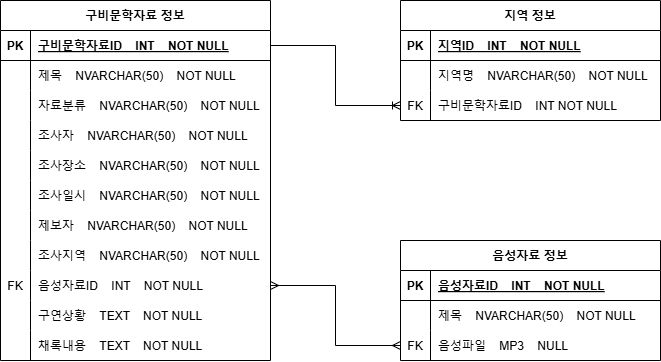

The diagram above was exported from draw.io. Its source (the exported page's mxGraphModel, read from the mxfile embedded in the PNG):
<mxGraphModel dx="1195" dy="615" grid="1" gridSize="10" guides="1" tooltips="1" connect="1" arrows="1" fold="1" page="1" pageScale="1" pageWidth="850" pageHeight="1100" math="0" shadow="0" extFonts="Permanent Marker^https://fonts.googleapis.com/css?family=Permanent+Marker">
  <root>
    <mxCell id="0" />
    <mxCell id="1" parent="0" />
    <mxCell id="C-vyLk0tnHw3VtMMgP7b-23" value="지역 정보" style="shape=table;startSize=30;container=1;collapsible=1;childLayout=tableLayout;fixedRows=1;rowLines=0;fontStyle=1;align=center;resizeLast=1;" parent="1" vertex="1">
      <mxGeometry x="480" y="160" width="260" height="120" as="geometry" />
    </mxCell>
    <mxCell id="C-vyLk0tnHw3VtMMgP7b-24" value="" style="shape=partialRectangle;collapsible=0;dropTarget=0;pointerEvents=0;fillColor=none;points=[[0,0.5],[1,0.5]];portConstraint=eastwest;top=0;left=0;right=0;bottom=1;" parent="C-vyLk0tnHw3VtMMgP7b-23" vertex="1">
      <mxGeometry y="30" width="260" height="30" as="geometry" />
    </mxCell>
    <mxCell id="C-vyLk0tnHw3VtMMgP7b-25" value="PK" style="shape=partialRectangle;overflow=hidden;connectable=0;fillColor=none;top=0;left=0;bottom=0;right=0;fontStyle=1;" parent="C-vyLk0tnHw3VtMMgP7b-24" vertex="1">
      <mxGeometry width="30" height="30" as="geometry">
        <mxRectangle width="30" height="30" as="alternateBounds" />
      </mxGeometry>
    </mxCell>
    <mxCell id="C-vyLk0tnHw3VtMMgP7b-26" value="지역ID    INT    NOT NULL" style="shape=partialRectangle;overflow=hidden;connectable=0;fillColor=none;top=0;left=0;bottom=0;right=0;align=left;spacingLeft=6;fontStyle=5;" parent="C-vyLk0tnHw3VtMMgP7b-24" vertex="1">
      <mxGeometry x="30" width="230" height="30" as="geometry">
        <mxRectangle width="230" height="30" as="alternateBounds" />
      </mxGeometry>
    </mxCell>
    <mxCell id="C-vyLk0tnHw3VtMMgP7b-27" value="" style="shape=partialRectangle;collapsible=0;dropTarget=0;pointerEvents=0;fillColor=none;points=[[0,0.5],[1,0.5]];portConstraint=eastwest;top=0;left=0;right=0;bottom=0;" parent="C-vyLk0tnHw3VtMMgP7b-23" vertex="1">
      <mxGeometry y="60" width="260" height="30" as="geometry" />
    </mxCell>
    <mxCell id="C-vyLk0tnHw3VtMMgP7b-28" value="" style="shape=partialRectangle;overflow=hidden;connectable=0;fillColor=none;top=0;left=0;bottom=0;right=0;" parent="C-vyLk0tnHw3VtMMgP7b-27" vertex="1">
      <mxGeometry width="30" height="30" as="geometry">
        <mxRectangle width="30" height="30" as="alternateBounds" />
      </mxGeometry>
    </mxCell>
    <mxCell id="C-vyLk0tnHw3VtMMgP7b-29" value="지역명    NVARCHAR(50)    NOT NULL" style="shape=partialRectangle;overflow=hidden;connectable=0;fillColor=none;top=0;left=0;bottom=0;right=0;align=left;spacingLeft=6;" parent="C-vyLk0tnHw3VtMMgP7b-27" vertex="1">
      <mxGeometry x="30" width="230" height="30" as="geometry">
        <mxRectangle width="230" height="30" as="alternateBounds" />
      </mxGeometry>
    </mxCell>
    <mxCell id="BxIXcvV1vV75EwEJtujf-35" value="" style="shape=partialRectangle;collapsible=0;dropTarget=0;pointerEvents=0;fillColor=none;points=[[0,0.5],[1,0.5]];portConstraint=eastwest;top=0;left=0;right=0;bottom=0;" vertex="1" parent="C-vyLk0tnHw3VtMMgP7b-23">
      <mxGeometry y="90" width="260" height="30" as="geometry" />
    </mxCell>
    <mxCell id="BxIXcvV1vV75EwEJtujf-36" value="FK" style="shape=partialRectangle;overflow=hidden;connectable=0;fillColor=none;top=0;left=0;bottom=0;right=0;" vertex="1" parent="BxIXcvV1vV75EwEJtujf-35">
      <mxGeometry width="30" height="30" as="geometry">
        <mxRectangle width="30" height="30" as="alternateBounds" />
      </mxGeometry>
    </mxCell>
    <mxCell id="BxIXcvV1vV75EwEJtujf-37" value="구비문학자료ID    INT NOT NULL" style="shape=partialRectangle;overflow=hidden;connectable=0;fillColor=none;top=0;left=0;bottom=0;right=0;align=left;spacingLeft=6;" vertex="1" parent="BxIXcvV1vV75EwEJtujf-35">
      <mxGeometry x="30" width="230" height="30" as="geometry">
        <mxRectangle width="230" height="30" as="alternateBounds" />
      </mxGeometry>
    </mxCell>
    <mxCell id="BxIXcvV1vV75EwEJtujf-4" value="구비문학자료 정보" style="shape=table;startSize=30;container=1;collapsible=1;childLayout=tableLayout;fixedRows=1;rowLines=0;fontStyle=1;align=center;resizeLast=1;" vertex="1" parent="1">
      <mxGeometry x="80" y="160" width="270" height="360" as="geometry" />
    </mxCell>
    <mxCell id="BxIXcvV1vV75EwEJtujf-5" value="" style="shape=partialRectangle;collapsible=0;dropTarget=0;pointerEvents=0;fillColor=none;points=[[0,0.5],[1,0.5]];portConstraint=eastwest;top=0;left=0;right=0;bottom=1;" vertex="1" parent="BxIXcvV1vV75EwEJtujf-4">
      <mxGeometry y="30" width="270" height="30" as="geometry" />
    </mxCell>
    <mxCell id="BxIXcvV1vV75EwEJtujf-6" value="PK" style="shape=partialRectangle;overflow=hidden;connectable=0;fillColor=none;top=0;left=0;bottom=0;right=0;fontStyle=1;" vertex="1" parent="BxIXcvV1vV75EwEJtujf-5">
      <mxGeometry width="30" height="30" as="geometry">
        <mxRectangle width="30" height="30" as="alternateBounds" />
      </mxGeometry>
    </mxCell>
    <mxCell id="BxIXcvV1vV75EwEJtujf-7" value="구비문학자료ID    INT    NOT NULL" style="shape=partialRectangle;overflow=hidden;connectable=0;fillColor=none;top=0;left=0;bottom=0;right=0;align=left;spacingLeft=6;fontStyle=5;" vertex="1" parent="BxIXcvV1vV75EwEJtujf-5">
      <mxGeometry x="30" width="240" height="30" as="geometry">
        <mxRectangle width="240" height="30" as="alternateBounds" />
      </mxGeometry>
    </mxCell>
    <mxCell id="BxIXcvV1vV75EwEJtujf-8" value="" style="shape=partialRectangle;collapsible=0;dropTarget=0;pointerEvents=0;fillColor=none;points=[[0,0.5],[1,0.5]];portConstraint=eastwest;top=0;left=0;right=0;bottom=0;" vertex="1" parent="BxIXcvV1vV75EwEJtujf-4">
      <mxGeometry y="60" width="270" height="30" as="geometry" />
    </mxCell>
    <mxCell id="BxIXcvV1vV75EwEJtujf-9" value="" style="shape=partialRectangle;overflow=hidden;connectable=0;fillColor=none;top=0;left=0;bottom=0;right=0;" vertex="1" parent="BxIXcvV1vV75EwEJtujf-8">
      <mxGeometry width="30" height="30" as="geometry">
        <mxRectangle width="30" height="30" as="alternateBounds" />
      </mxGeometry>
    </mxCell>
    <mxCell id="BxIXcvV1vV75EwEJtujf-10" value="제목    NVARCHAR(50)    NOT NULL" style="shape=partialRectangle;overflow=hidden;connectable=0;fillColor=none;top=0;left=0;bottom=0;right=0;align=left;spacingLeft=6;" vertex="1" parent="BxIXcvV1vV75EwEJtujf-8">
      <mxGeometry x="30" width="240" height="30" as="geometry">
        <mxRectangle width="240" height="30" as="alternateBounds" />
      </mxGeometry>
    </mxCell>
    <mxCell id="BxIXcvV1vV75EwEJtujf-11" value="" style="shape=partialRectangle;collapsible=0;dropTarget=0;pointerEvents=0;fillColor=none;points=[[0,0.5],[1,0.5]];portConstraint=eastwest;top=0;left=0;right=0;bottom=0;" vertex="1" parent="BxIXcvV1vV75EwEJtujf-4">
      <mxGeometry y="90" width="270" height="30" as="geometry" />
    </mxCell>
    <mxCell id="BxIXcvV1vV75EwEJtujf-12" value="" style="shape=partialRectangle;overflow=hidden;connectable=0;fillColor=none;top=0;left=0;bottom=0;right=0;" vertex="1" parent="BxIXcvV1vV75EwEJtujf-11">
      <mxGeometry width="30" height="30" as="geometry">
        <mxRectangle width="30" height="30" as="alternateBounds" />
      </mxGeometry>
    </mxCell>
    <mxCell id="BxIXcvV1vV75EwEJtujf-13" value="자료분류    NVARCHAR(50)    NOT NULL" style="shape=partialRectangle;overflow=hidden;connectable=0;fillColor=none;top=0;left=0;bottom=0;right=0;align=left;spacingLeft=6;" vertex="1" parent="BxIXcvV1vV75EwEJtujf-11">
      <mxGeometry x="30" width="240" height="30" as="geometry">
        <mxRectangle width="240" height="30" as="alternateBounds" />
      </mxGeometry>
    </mxCell>
    <mxCell id="BxIXcvV1vV75EwEJtujf-14" value="" style="shape=partialRectangle;collapsible=0;dropTarget=0;pointerEvents=0;fillColor=none;points=[[0,0.5],[1,0.5]];portConstraint=eastwest;top=0;left=0;right=0;bottom=0;" vertex="1" parent="BxIXcvV1vV75EwEJtujf-4">
      <mxGeometry y="120" width="270" height="30" as="geometry" />
    </mxCell>
    <mxCell id="BxIXcvV1vV75EwEJtujf-15" value="" style="shape=partialRectangle;overflow=hidden;connectable=0;fillColor=none;top=0;left=0;bottom=0;right=0;" vertex="1" parent="BxIXcvV1vV75EwEJtujf-14">
      <mxGeometry width="30" height="30" as="geometry">
        <mxRectangle width="30" height="30" as="alternateBounds" />
      </mxGeometry>
    </mxCell>
    <mxCell id="BxIXcvV1vV75EwEJtujf-16" value="조사자    NVARCHAR(50)    NOT NULL" style="shape=partialRectangle;overflow=hidden;connectable=0;fillColor=none;top=0;left=0;bottom=0;right=0;align=left;spacingLeft=6;" vertex="1" parent="BxIXcvV1vV75EwEJtujf-14">
      <mxGeometry x="30" width="240" height="30" as="geometry">
        <mxRectangle width="240" height="30" as="alternateBounds" />
      </mxGeometry>
    </mxCell>
    <mxCell id="BxIXcvV1vV75EwEJtujf-17" value="" style="shape=partialRectangle;collapsible=0;dropTarget=0;pointerEvents=0;fillColor=none;points=[[0,0.5],[1,0.5]];portConstraint=eastwest;top=0;left=0;right=0;bottom=0;" vertex="1" parent="BxIXcvV1vV75EwEJtujf-4">
      <mxGeometry y="150" width="270" height="30" as="geometry" />
    </mxCell>
    <mxCell id="BxIXcvV1vV75EwEJtujf-18" value="" style="shape=partialRectangle;overflow=hidden;connectable=0;fillColor=none;top=0;left=0;bottom=0;right=0;" vertex="1" parent="BxIXcvV1vV75EwEJtujf-17">
      <mxGeometry width="30" height="30" as="geometry">
        <mxRectangle width="30" height="30" as="alternateBounds" />
      </mxGeometry>
    </mxCell>
    <mxCell id="BxIXcvV1vV75EwEJtujf-19" value="조사장소    NVARCHAR(50)    NOT NULL" style="shape=partialRectangle;overflow=hidden;connectable=0;fillColor=none;top=0;left=0;bottom=0;right=0;align=left;spacingLeft=6;" vertex="1" parent="BxIXcvV1vV75EwEJtujf-17">
      <mxGeometry x="30" width="240" height="30" as="geometry">
        <mxRectangle width="240" height="30" as="alternateBounds" />
      </mxGeometry>
    </mxCell>
    <mxCell id="BxIXcvV1vV75EwEJtujf-20" value="" style="shape=partialRectangle;collapsible=0;dropTarget=0;pointerEvents=0;fillColor=none;points=[[0,0.5],[1,0.5]];portConstraint=eastwest;top=0;left=0;right=0;bottom=0;" vertex="1" parent="BxIXcvV1vV75EwEJtujf-4">
      <mxGeometry y="180" width="270" height="30" as="geometry" />
    </mxCell>
    <mxCell id="BxIXcvV1vV75EwEJtujf-21" value="" style="shape=partialRectangle;overflow=hidden;connectable=0;fillColor=none;top=0;left=0;bottom=0;right=0;" vertex="1" parent="BxIXcvV1vV75EwEJtujf-20">
      <mxGeometry width="30" height="30" as="geometry">
        <mxRectangle width="30" height="30" as="alternateBounds" />
      </mxGeometry>
    </mxCell>
    <mxCell id="BxIXcvV1vV75EwEJtujf-22" value="조사일시    NVARCHAR(50)    NOT NULL" style="shape=partialRectangle;overflow=hidden;connectable=0;fillColor=none;top=0;left=0;bottom=0;right=0;align=left;spacingLeft=6;" vertex="1" parent="BxIXcvV1vV75EwEJtujf-20">
      <mxGeometry x="30" width="240" height="30" as="geometry">
        <mxRectangle width="240" height="30" as="alternateBounds" />
      </mxGeometry>
    </mxCell>
    <mxCell id="BxIXcvV1vV75EwEJtujf-23" value="" style="shape=partialRectangle;collapsible=0;dropTarget=0;pointerEvents=0;fillColor=none;points=[[0,0.5],[1,0.5]];portConstraint=eastwest;top=0;left=0;right=0;bottom=0;" vertex="1" parent="BxIXcvV1vV75EwEJtujf-4">
      <mxGeometry y="210" width="270" height="30" as="geometry" />
    </mxCell>
    <mxCell id="BxIXcvV1vV75EwEJtujf-24" value="" style="shape=partialRectangle;overflow=hidden;connectable=0;fillColor=none;top=0;left=0;bottom=0;right=0;" vertex="1" parent="BxIXcvV1vV75EwEJtujf-23">
      <mxGeometry width="30" height="30" as="geometry">
        <mxRectangle width="30" height="30" as="alternateBounds" />
      </mxGeometry>
    </mxCell>
    <mxCell id="BxIXcvV1vV75EwEJtujf-25" value="제보자    NVARCHAR(50)    NOT NULL" style="shape=partialRectangle;overflow=hidden;connectable=0;fillColor=none;top=0;left=0;bottom=0;right=0;align=left;spacingLeft=6;" vertex="1" parent="BxIXcvV1vV75EwEJtujf-23">
      <mxGeometry x="30" width="240" height="30" as="geometry">
        <mxRectangle width="240" height="30" as="alternateBounds" />
      </mxGeometry>
    </mxCell>
    <mxCell id="BxIXcvV1vV75EwEJtujf-26" value="" style="shape=partialRectangle;collapsible=0;dropTarget=0;pointerEvents=0;fillColor=none;points=[[0,0.5],[1,0.5]];portConstraint=eastwest;top=0;left=0;right=0;bottom=0;" vertex="1" parent="BxIXcvV1vV75EwEJtujf-4">
      <mxGeometry y="240" width="270" height="30" as="geometry" />
    </mxCell>
    <mxCell id="BxIXcvV1vV75EwEJtujf-27" value="" style="shape=partialRectangle;overflow=hidden;connectable=0;fillColor=none;top=0;left=0;bottom=0;right=0;" vertex="1" parent="BxIXcvV1vV75EwEJtujf-26">
      <mxGeometry width="30" height="30" as="geometry">
        <mxRectangle width="30" height="30" as="alternateBounds" />
      </mxGeometry>
    </mxCell>
    <mxCell id="BxIXcvV1vV75EwEJtujf-28" value="조사지역    NVARCHAR(50)    NOT NULL" style="shape=partialRectangle;overflow=hidden;connectable=0;fillColor=none;top=0;left=0;bottom=0;right=0;align=left;spacingLeft=6;" vertex="1" parent="BxIXcvV1vV75EwEJtujf-26">
      <mxGeometry x="30" width="240" height="30" as="geometry">
        <mxRectangle width="240" height="30" as="alternateBounds" />
      </mxGeometry>
    </mxCell>
    <mxCell id="BxIXcvV1vV75EwEJtujf-39" value="" style="shape=partialRectangle;collapsible=0;dropTarget=0;pointerEvents=0;fillColor=none;points=[[0,0.5],[1,0.5]];portConstraint=eastwest;top=0;left=0;right=0;bottom=0;" vertex="1" parent="BxIXcvV1vV75EwEJtujf-4">
      <mxGeometry y="270" width="270" height="30" as="geometry" />
    </mxCell>
    <mxCell id="BxIXcvV1vV75EwEJtujf-40" value="FK" style="shape=partialRectangle;overflow=hidden;connectable=0;fillColor=none;top=0;left=0;bottom=0;right=0;" vertex="1" parent="BxIXcvV1vV75EwEJtujf-39">
      <mxGeometry width="30" height="30" as="geometry">
        <mxRectangle width="30" height="30" as="alternateBounds" />
      </mxGeometry>
    </mxCell>
    <mxCell id="BxIXcvV1vV75EwEJtujf-41" value="음성자료ID    INT    NOT NULL" style="shape=partialRectangle;overflow=hidden;connectable=0;fillColor=none;top=0;left=0;bottom=0;right=0;align=left;spacingLeft=6;" vertex="1" parent="BxIXcvV1vV75EwEJtujf-39">
      <mxGeometry x="30" width="240" height="30" as="geometry">
        <mxRectangle width="240" height="30" as="alternateBounds" />
      </mxGeometry>
    </mxCell>
    <mxCell id="BxIXcvV1vV75EwEJtujf-29" value="" style="shape=partialRectangle;collapsible=0;dropTarget=0;pointerEvents=0;fillColor=none;points=[[0,0.5],[1,0.5]];portConstraint=eastwest;top=0;left=0;right=0;bottom=0;" vertex="1" parent="BxIXcvV1vV75EwEJtujf-4">
      <mxGeometry y="300" width="270" height="30" as="geometry" />
    </mxCell>
    <mxCell id="BxIXcvV1vV75EwEJtujf-30" value="" style="shape=partialRectangle;overflow=hidden;connectable=0;fillColor=none;top=0;left=0;bottom=0;right=0;" vertex="1" parent="BxIXcvV1vV75EwEJtujf-29">
      <mxGeometry width="30" height="30" as="geometry">
        <mxRectangle width="30" height="30" as="alternateBounds" />
      </mxGeometry>
    </mxCell>
    <mxCell id="BxIXcvV1vV75EwEJtujf-31" value="구연상황    TEXT    NOT NULL" style="shape=partialRectangle;overflow=hidden;connectable=0;fillColor=none;top=0;left=0;bottom=0;right=0;align=left;spacingLeft=6;" vertex="1" parent="BxIXcvV1vV75EwEJtujf-29">
      <mxGeometry x="30" width="240" height="30" as="geometry">
        <mxRectangle width="240" height="30" as="alternateBounds" />
      </mxGeometry>
    </mxCell>
    <mxCell id="BxIXcvV1vV75EwEJtujf-32" value="" style="shape=partialRectangle;collapsible=0;dropTarget=0;pointerEvents=0;fillColor=none;points=[[0,0.5],[1,0.5]];portConstraint=eastwest;top=0;left=0;right=0;bottom=0;" vertex="1" parent="BxIXcvV1vV75EwEJtujf-4">
      <mxGeometry y="330" width="270" height="30" as="geometry" />
    </mxCell>
    <mxCell id="BxIXcvV1vV75EwEJtujf-33" value="" style="shape=partialRectangle;overflow=hidden;connectable=0;fillColor=none;top=0;left=0;bottom=0;right=0;" vertex="1" parent="BxIXcvV1vV75EwEJtujf-32">
      <mxGeometry width="30" height="30" as="geometry">
        <mxRectangle width="30" height="30" as="alternateBounds" />
      </mxGeometry>
    </mxCell>
    <mxCell id="BxIXcvV1vV75EwEJtujf-34" value="채록내용    TEXT    NOT NULL" style="shape=partialRectangle;overflow=hidden;connectable=0;fillColor=none;top=0;left=0;bottom=0;right=0;align=left;spacingLeft=6;" vertex="1" parent="BxIXcvV1vV75EwEJtujf-32">
      <mxGeometry x="30" width="240" height="30" as="geometry">
        <mxRectangle width="240" height="30" as="alternateBounds" />
      </mxGeometry>
    </mxCell>
    <mxCell id="BxIXcvV1vV75EwEJtujf-38" value="" style="edgeStyle=orthogonalEdgeStyle;fontSize=12;html=1;endArrow=ERoneToMany;rounded=0;entryX=0;entryY=0.5;entryDx=0;entryDy=0;exitX=1;exitY=0.5;exitDx=0;exitDy=0;" edge="1" parent="1" source="BxIXcvV1vV75EwEJtujf-5" target="BxIXcvV1vV75EwEJtujf-35">
      <mxGeometry width="100" height="100" relative="1" as="geometry">
        <mxPoint x="420" y="450" as="sourcePoint" />
        <mxPoint x="520" y="350" as="targetPoint" />
      </mxGeometry>
    </mxCell>
    <mxCell id="BxIXcvV1vV75EwEJtujf-42" value="음성자료 정보" style="shape=table;startSize=30;container=1;collapsible=1;childLayout=tableLayout;fixedRows=1;rowLines=0;fontStyle=1;align=center;resizeLast=1;" vertex="1" parent="1">
      <mxGeometry x="480" y="400" width="260" height="120" as="geometry" />
    </mxCell>
    <mxCell id="BxIXcvV1vV75EwEJtujf-43" value="" style="shape=partialRectangle;collapsible=0;dropTarget=0;pointerEvents=0;fillColor=none;points=[[0,0.5],[1,0.5]];portConstraint=eastwest;top=0;left=0;right=0;bottom=1;" vertex="1" parent="BxIXcvV1vV75EwEJtujf-42">
      <mxGeometry y="30" width="260" height="30" as="geometry" />
    </mxCell>
    <mxCell id="BxIXcvV1vV75EwEJtujf-44" value="PK" style="shape=partialRectangle;overflow=hidden;connectable=0;fillColor=none;top=0;left=0;bottom=0;right=0;fontStyle=1;" vertex="1" parent="BxIXcvV1vV75EwEJtujf-43">
      <mxGeometry width="30" height="30" as="geometry">
        <mxRectangle width="30" height="30" as="alternateBounds" />
      </mxGeometry>
    </mxCell>
    <mxCell id="BxIXcvV1vV75EwEJtujf-45" value="음성자료ID    INT    NOT NULL" style="shape=partialRectangle;overflow=hidden;connectable=0;fillColor=none;top=0;left=0;bottom=0;right=0;align=left;spacingLeft=6;fontStyle=5;" vertex="1" parent="BxIXcvV1vV75EwEJtujf-43">
      <mxGeometry x="30" width="230" height="30" as="geometry">
        <mxRectangle width="230" height="30" as="alternateBounds" />
      </mxGeometry>
    </mxCell>
    <mxCell id="BxIXcvV1vV75EwEJtujf-46" value="" style="shape=partialRectangle;collapsible=0;dropTarget=0;pointerEvents=0;fillColor=none;points=[[0,0.5],[1,0.5]];portConstraint=eastwest;top=0;left=0;right=0;bottom=0;" vertex="1" parent="BxIXcvV1vV75EwEJtujf-42">
      <mxGeometry y="60" width="260" height="30" as="geometry" />
    </mxCell>
    <mxCell id="BxIXcvV1vV75EwEJtujf-47" value="" style="shape=partialRectangle;overflow=hidden;connectable=0;fillColor=none;top=0;left=0;bottom=0;right=0;" vertex="1" parent="BxIXcvV1vV75EwEJtujf-46">
      <mxGeometry width="30" height="30" as="geometry">
        <mxRectangle width="30" height="30" as="alternateBounds" />
      </mxGeometry>
    </mxCell>
    <mxCell id="BxIXcvV1vV75EwEJtujf-48" value="제목    NVARCHAR(50)    NOT NULL" style="shape=partialRectangle;overflow=hidden;connectable=0;fillColor=none;top=0;left=0;bottom=0;right=0;align=left;spacingLeft=6;" vertex="1" parent="BxIXcvV1vV75EwEJtujf-46">
      <mxGeometry x="30" width="230" height="30" as="geometry">
        <mxRectangle width="230" height="30" as="alternateBounds" />
      </mxGeometry>
    </mxCell>
    <mxCell id="BxIXcvV1vV75EwEJtujf-49" value="" style="shape=partialRectangle;collapsible=0;dropTarget=0;pointerEvents=0;fillColor=none;points=[[0,0.5],[1,0.5]];portConstraint=eastwest;top=0;left=0;right=0;bottom=0;" vertex="1" parent="BxIXcvV1vV75EwEJtujf-42">
      <mxGeometry y="90" width="260" height="30" as="geometry" />
    </mxCell>
    <mxCell id="BxIXcvV1vV75EwEJtujf-50" value="FK" style="shape=partialRectangle;overflow=hidden;connectable=0;fillColor=none;top=0;left=0;bottom=0;right=0;" vertex="1" parent="BxIXcvV1vV75EwEJtujf-49">
      <mxGeometry width="30" height="30" as="geometry">
        <mxRectangle width="30" height="30" as="alternateBounds" />
      </mxGeometry>
    </mxCell>
    <mxCell id="BxIXcvV1vV75EwEJtujf-51" value="음성파일    MP3    NULL    " style="shape=partialRectangle;overflow=hidden;connectable=0;fillColor=none;top=0;left=0;bottom=0;right=0;align=left;spacingLeft=6;" vertex="1" parent="BxIXcvV1vV75EwEJtujf-49">
      <mxGeometry x="30" width="230" height="30" as="geometry">
        <mxRectangle width="230" height="30" as="alternateBounds" />
      </mxGeometry>
    </mxCell>
    <mxCell id="BxIXcvV1vV75EwEJtujf-53" value="" style="edgeStyle=orthogonalEdgeStyle;fontSize=12;html=1;endArrow=ERmany;startArrow=ERmany;rounded=0;exitX=1;exitY=0.5;exitDx=0;exitDy=0;entryX=0;entryY=0.5;entryDx=0;entryDy=0;" edge="1" parent="1" source="BxIXcvV1vV75EwEJtujf-39" target="BxIXcvV1vV75EwEJtujf-49">
      <mxGeometry width="100" height="100" relative="1" as="geometry">
        <mxPoint x="420" y="450" as="sourcePoint" />
        <mxPoint x="520" y="350" as="targetPoint" />
      </mxGeometry>
    </mxCell>
  </root>
</mxGraphModel>